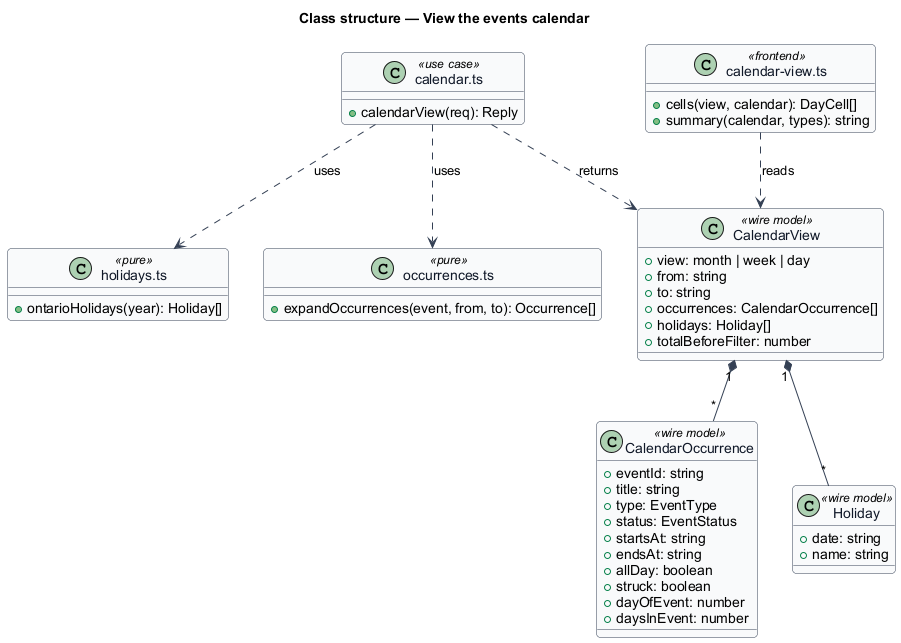

The diagram above was rendered by PlantUML. Its source (embedded in the PNG):
@startuml
skinparam backgroundColor #FFFFFF
skinparam shadowing false
skinparam roundcorner 8
skinparam defaultFontName Arial
skinparam ArrowColor #344054
skinparam class {
  BorderColor #344054
  FontColor #101828
  BackgroundColor #F9FAFB
}
title Class structure — View the events calendar

class CalendarView <<wire model>> {
  +view: month | week | day
  +from: string
  +to: string
  +occurrences: CalendarOccurrence[]
  +holidays: Holiday[]
  +totalBeforeFilter: number
}
class CalendarOccurrence <<wire model>> {
  +eventId: string
  +title: string
  +type: EventType
  +status: EventStatus
  +startsAt: string
  +endsAt: string
  +allDay: boolean
  +struck: boolean
  +dayOfEvent: number
  +daysInEvent: number
}
class Holiday <<wire model>> {
  +date: string
  +name: string
}
class "calendar.ts" as Uc <<use case>> {
  +calendarView(req): Reply
}
class "holidays.ts" as Hol <<pure>> {
  +ontarioHolidays(year): Holiday[]
}
class "occurrences.ts" as Occ <<pure>> {
  +expandOccurrences(event, from, to): Occurrence[]
}
class "calendar-view.ts" as View <<frontend>> {
  +cells(view, calendar): DayCell[]
  +summary(calendar, types): string
}
CalendarView "1" *-- "*" CalendarOccurrence
CalendarView "1" *-- "*" Holiday
Uc ..> CalendarView : returns
Uc ..> Occ : uses
Uc ..> Hol : uses
View ..> CalendarView : reads
@enduml